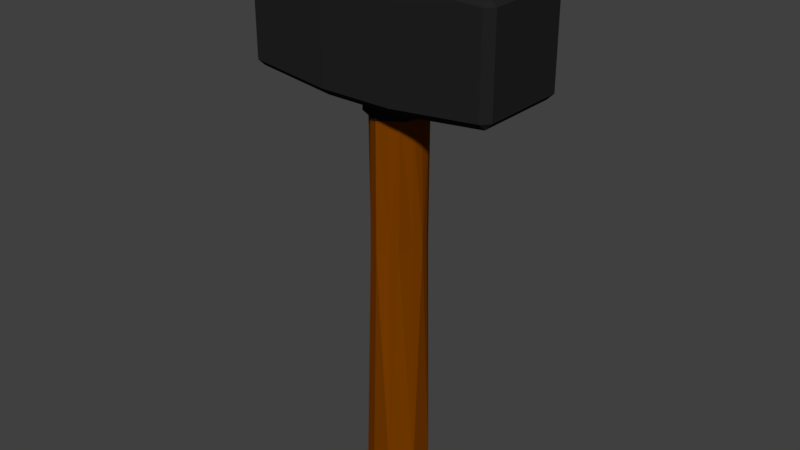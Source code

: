 # Source: Hammer.blend  (saved by Blender 2.77.0; exported with 4.5.12 LTS)
import bpy
from mathutils import Matrix  # noqa: F401  (used for matrix-valued properties, if any)

bpy.ops.wm.read_factory_settings(use_empty=True)
scene = bpy.context.scene
scene.name = 'Scene'

# ---- collections
col_collection_1 = bpy.data.collections.new('Collection 1'); scene.collection.children.link(col_collection_1)

# ---- materials (node trees are filled in below, after node groups)
mat_black = bpy.data.materials.new('Black')
mat_black.alpha_threshold = 0.0
mat_black.use_transparent_shadow = False
mat_black.diffuse_color = (0.01599, 0.01599, 0.01599, 1.0)
mat_black.roughness = 0.5
mat_brown = bpy.data.materials.new('Brown')
mat_brown.alpha_threshold = 0.0
mat_brown.use_transparent_shadow = False
mat_brown.diffuse_color = (0.1902, 0.04512, 0.0, 1.0)
mat_brown.roughness = 0.5

# ---- material node trees

# ---- world
world_world = bpy.data.worlds.new('World'); scene.world = world_world
world_world.color = (0.05088, 0.05088, 0.05088)
world_world.use_sun_shadow = False
world_world.sun_shadow_jitter_overblur = 0.0
world_world.cycles.sampling_method = 'MANUAL'

# ---- meshes
me_cylinder_001 = bpy.data.meshes.new('Cylinder.001')
me_cylinder_001.from_pydata([(7.224, 2.585, 2.919), (7.645, 2.585, 2.498), (7.224, 3.039, 2.498), (7.645, 2.585, -2.951), (7.224, 2.585, -3.372), (7.224, 3.039, -2.951), (7.224, -2.622, 2.919), (7.224, -3.076, 2.498), (7.645, -2.622, 2.498), (7.224, -3.076, -2.951), (7.224, -2.622, -3.372), (7.645, -2.622, -2.951), (-7.645, 2.585, 2.498), (-7.224, 2.585, 2.919), (-7.224, 3.039, 2.498), (-7.224, 3.039, -2.951), (-7.224, 2.585, -3.372), (-7.645, 2.585, -2.951), (-7.224, -3.076, 2.498), (-7.224, -2.622, 2.919), (-7.645, -2.622, 2.498), (-7.645, -2.622, -2.951), (-7.224, -2.622, -3.372), (-7.224, -3.076, -2.951), (2.125, 2.918, 3.322), (2.125, 3.431, 2.847), (2.125, 2.918, -3.775), (2.125, 3.431, -3.3), (2.125, -2.955, 3.322), (2.125, -3.468, 2.847), (2.125, -2.955, -3.775), (2.125, -3.468, -3.3), (-2.212, 3.431, 2.847), (-2.212, 2.918, -3.775), (-2.212, -2.955, 3.322), (-2.212, -3.468, -3.3), (-2.212, 2.918, 3.322), (-2.212, 3.431, -3.3), (-2.212, -3.468, 2.847), (-2.212, -2.955, -3.775), (-7.224, -1.786, -3.372), (-7.645, -1.786, -2.951), (7.224, -1.786, 2.919), (7.645, -1.786, 2.498), (7.224, -1.786, -3.372), (7.645, -1.786, -2.951), (-7.224, -1.786, 2.919), (-7.645, -1.786, 2.498), (1.352, -1.294, 3.402), (2.125, -2.012, -3.775), (-2.212, -2.012, -3.775), (-1.457, -1.299, 3.41), (-7.645, 1.786, -2.951), (7.645, 1.786, 2.498), (7.224, 1.786, -3.372), (-7.224, 1.786, 2.919), (-7.224, 1.786, -3.372), (7.224, 1.786, 2.919), (7.645, 1.786, -2.951), (-7.645, 1.786, 2.498), (1.319, 1.269, 3.41), (2.125, 2.018, -3.775), (-2.212, 2.018, -3.775), (-1.439, 1.299, 3.402), (-7.224, 0.0002899, -3.372), (7.224, 0.0002904, 2.919), (7.645, 0.0002899, -2.951), (-7.645, 0.0002904, 2.498), (1.625, 0.003222, 3.361), (2.125, 0.002701, -3.775), (-2.212, 0.002701, -3.775), (-1.71, 0.002957, 3.361), (-7.645, 0.00029, -2.951), (7.645, 0.0002905, 2.498), (7.224, 0.00029, -3.372), (-7.224, 0.0002906, 2.919), (-0.04341, 2.918, 3.322), (-0.04341, 3.431, -3.3), (-0.04341, -3.468, 2.847), (-0.04341, -2.955, -3.775), (-0.04341, 3.431, 2.847), (-0.04341, 2.918, -3.775), (-0.04341, -2.955, 3.322), (-0.04341, -3.468, -3.3), (-0.04341, -2.072, 3.361), (-0.04341, -2.012, -3.775), (-0.04341, 1.958, 3.361), (-0.04341, 2.018, -3.775), (-0.04341, 0.002701, -3.775), (1.625, 0.003363, 4.47), (1.352, -1.294, 4.429), (-1.71, 0.003098, 4.47), (-1.456, -1.299, 4.421), (-0.04337, -2.072, 4.47), (-0.04337, 1.958, 4.47), (-1.439, 1.299, 4.429), (1.319, 1.269, 4.421), (-0.04337, 0.002842, 4.47)], [], [(43, 8, 11, 45), (61, 26, 4, 54), (59, 12, 17, 52), (38, 18, 23, 35), (25, 2, 5, 27), (0, 1, 2), (3, 4, 5), (6, 7, 8), (9, 10, 11), (12, 13, 14), (15, 16, 17), (18, 19, 20), (21, 22, 23), (14, 15, 17, 12), (40, 22, 21, 41), (24, 0, 2, 25), (1, 3, 5, 2), (33, 16, 15, 37), (42, 6, 8, 43), (7, 9, 11, 8), (54, 4, 3, 58), (34, 19, 18, 38), (30, 10, 9, 31), (55, 13, 12, 59), (23, 18, 20, 21), (63, 36, 13, 55), (57, 0, 24, 60), (79, 30, 31, 83), (6, 28, 29, 7), (4, 26, 27, 5), (76, 24, 25, 80), (80, 25, 27, 77), (7, 29, 31, 9), (87, 81, 26, 61), (56, 16, 33, 62), (14, 32, 37, 15), (13, 36, 32, 14), (22, 39, 35, 23), (86, 76, 36, 63), (82, 34, 38, 78), (81, 33, 37, 77), (78, 38, 35, 83), (82, 84, 51, 34), (22, 40, 50, 39), (79, 85, 49, 30), (6, 42, 48, 28), (34, 51, 46, 19), (19, 46, 47, 20), (10, 44, 45, 11), (65, 42, 43, 73), (64, 40, 41, 72), (20, 47, 41, 21), (30, 49, 44, 10), (73, 43, 45, 66), (1, 53, 58, 3), (16, 56, 52, 17), (0, 57, 53, 1), (60, 86, 94, 96), (64, 56, 62, 70), (88, 87, 61, 69), (65, 57, 60, 68), (71, 63, 55, 75), (75, 55, 59, 67), (74, 54, 58, 66), (67, 59, 52, 72), (69, 61, 54, 74), (49, 69, 74, 44), (47, 67, 72, 41), (44, 74, 66, 45), (46, 75, 67, 47), (51, 71, 75, 46), (42, 65, 68, 48), (85, 88, 69, 49), (40, 64, 70, 50), (71, 51, 92, 91), (53, 73, 66, 58), (56, 64, 72, 52), (57, 65, 73, 53), (63, 71, 91, 95), (50, 70, 88, 85), (70, 62, 87, 88), (86, 63, 95, 94), (39, 50, 85, 79), (28, 48, 84, 82), (29, 78, 83, 31), (26, 81, 77, 27), (28, 82, 78, 29), (60, 24, 76, 86), (62, 33, 81, 87), (32, 80, 77, 37), (36, 76, 80, 32), (39, 79, 83, 35), (97, 94, 95, 91), (93, 97, 91, 92), (90, 89, 97, 93), (89, 96, 94, 97), (84, 48, 90, 93), (51, 84, 93, 92), (68, 60, 96, 89), (48, 68, 89, 90)])
me_cylinder_001.materials.append(mat_black)
me_cylinder_001.materials.append(mat_brown)
me_cylinder_001.use_remesh_preserve_volume = False
me_cylinder_001.use_remesh_preserve_attributes = False
me_cylinder_001.use_mirror_vertex_groups = False
me_cylinder_001.update()
me_cylinder = bpy.data.meshes.new('Cylinder')
me_cylinder.from_pydata([(-0.03132, -2.448, -23.41), (0.5422, -2.149, -22.91), (0.6385, -2.342, -0.6491), (1.531, -1.36, -0.659), (1.039, -1.767, -23.33), (1.387, -1.236, -23.1), (1.483, -0.5257, -23.33), (1.405, 0.09222, -23.07), (1.654, 0.2362, -0.6777), (1.039, 0.7194, -23.05), (0.6997, 1.296, -0.6932), (0.5454, 1.091, -22.91), (-0.5213, 1.282, -0.7106), (-0.03982, 1.371, -23.28), (-0.6239, 1.114, -23.1), (-1.108, 0.7117, -23.17), (-1.537, 0.1956, -23.46), (-1.316, 0.9308, -0.7107), (-1.82, -0.5086, -0.6288), (-1.552, -0.5278, -23.22), (-1.437, -1.196, -23.2), (-1.106, -1.761, -23.1), (-1.308, -1.916, -0.7108), (-0.4273, -2.484, -0.7108), (-0.754, -2.039, -23.33), (-0.5659, -2.329, -0.2152), (0.5915, -2.272, -0.2358), (1.508, -1.314, -0.4829), (1.476, 0.1976, -0.2358), (0.4925, 1.148, -0.09307), (-0.3597, 1.117, -0.2562), (-1.344, 0.7085, -0.2769), (-1.573, -0.4186, -0.1974), (-1.19, -1.862, -0.2358), (0.3034, -1.758, 0.178), (1.177, -1.106, 0.1337), (1.177, 0.05431, 0.1337), (0.4675, 0.8745, 0.1337), (-0.3984, 0.8154, 0.1337), (-0.9608, 0.546, 0.1337), (-1.29, -0.6354, 0.307), (-0.9608, -1.597, 0.1337), (-0.3645, -1.819, 0.1417), (-0.279, -1.091, 0.3237), (0.2349, -1.222, 0.3538), (0.4046, -1.071, 0.361), (0.5472, -0.3278, 0.4905), (0.1248, 0.01315, 0.4313), (-0.2399, 0.2323, 0.3713), (-0.5578, 0.08001, 0.3713), (-0.7748, -0.5257, 0.3713), (-0.6258, -0.9415, 0.3713), (0.4733, -2.188, -16.5), (0.9931, -1.76, -15.03), (1.404, -1.105, -15.53), (1.569, -0.5541, -15.42), (1.365, 0.006121, -15.55), (1.049, 0.8414, -15.27), (0.5225, 1.01, -15.69), (-0.04729, 1.413, -15.14), (-0.7338, 1.111, -14.78), (-1.164, 0.5464, -15.49), (-1.382, 0.3255, -15.5), (-1.619, -0.6889, -15.47), (-1.486, -1.108, -15.37), (-1.124, -1.873, -14.62), (-0.6668, -2.206, -15.46), (-0.04553, -2.404, -16.16), (-0.4273, -2.484, -31.76), (-1.308, -1.916, -31.76), (-1.82, -0.5086, -31.84), (-1.316, 0.9308, -31.76), (-0.5213, 1.282, -31.76), (0.6997, 1.296, -31.78), (1.654, 0.2362, -31.79), (1.531, -1.36, -31.81), (0.6385, -2.342, -31.82), (-0.5659, -2.329, -32.26), (0.5915, -2.272, -32.24), (1.508, -1.314, -31.99), (1.476, 0.1976, -32.24), (0.4925, 1.148, -32.38), (-0.3597, 1.117, -32.22), (-1.344, 0.7085, -32.19), (-1.573, -0.4186, -32.27), (-1.19, -1.862, -32.24), (0.3034, -1.758, -32.65), (1.177, -1.106, -32.61), (1.177, 0.05431, -32.61), (0.4675, 0.8745, -32.61), (-0.3984, 0.8154, -32.61), (-0.9608, 0.546, -32.61), (-1.29, -0.6354, -32.78), (-0.9608, -1.597, -32.61), (-0.3645, -1.819, -32.61), (-0.279, -1.091, -32.8), (0.2349, -1.222, -32.83), (0.4046, -1.071, -32.83), (0.5472, -0.3278, -32.96), (0.1248, 0.01316, -32.9), (-0.2399, 0.2323, -32.84), (-0.5578, 0.08001, -32.84), (-0.7748, -0.5257, -32.84), (-0.6258, -0.9415, -32.84)], [], [(23, 67, 52, 2), (2, 52, 53, 3), (3, 53, 54), (3, 54, 55), (3, 55, 56, 8), (8, 56, 57, 10), (10, 57, 58), (10, 58, 59, 12), (12, 59, 60, 17), (17, 60, 61), (17, 61, 62), (17, 62, 63, 18), (18, 63, 64, 22), (22, 64, 65), (22, 65, 66, 23), (23, 66, 67), (17, 18, 32, 31), (23, 2, 26, 25), (10, 12, 30, 29), (8, 10, 29, 28), (22, 23, 25, 33), (18, 22, 33, 32), (2, 3, 27, 26), (12, 17, 31, 30), (3, 8, 28, 27), (28, 29, 37, 36), (32, 33, 41, 40), (25, 26, 34, 42), (29, 30, 38, 37), (33, 25, 42, 41), (26, 27, 35, 34), (30, 31, 39, 38), (27, 28, 36, 35), (31, 32, 40, 39), (43, 44, 45, 46, 47, 48, 49, 50, 51), (42, 34, 44, 43), (37, 38, 48, 47), (41, 42, 43, 51), (34, 35, 45, 44), (38, 39, 49, 48), (35, 36, 46, 45), (39, 40, 50, 49), (36, 37, 47, 46), (40, 41, 51, 50), (15, 14, 71), (5, 4, 75), (11, 9, 73), (0, 24, 68), (14, 13, 72, 71), (7, 6, 75, 74), (1, 0, 68, 76), (19, 16, 70), (21, 20, 69), (20, 19, 70, 69), (13, 11, 73, 72), (4, 1, 76, 75), (24, 21, 69, 68), (16, 15, 71, 70), (9, 7, 74, 73), (6, 5, 75), (1, 52, 67, 0), (4, 53, 52, 1), (5, 54, 53, 4), (6, 55, 54, 5), (7, 56, 55, 6), (9, 57, 56, 7), (11, 58, 57, 9), (13, 59, 58, 11), (14, 60, 59, 13), (15, 61, 60, 14), (16, 62, 61, 15), (19, 63, 62, 16), (20, 64, 63, 19), (21, 65, 64, 20), (24, 66, 65, 21), (0, 67, 66, 24), (71, 83, 84, 70), (68, 77, 78, 76), (73, 81, 82, 72), (74, 80, 81, 73), (69, 85, 77, 68), (70, 84, 85, 69), (76, 78, 79, 75), (72, 82, 83, 71), (75, 79, 80, 74), (80, 88, 89, 81), (84, 92, 93, 85), (77, 94, 86, 78), (81, 89, 90, 82), (85, 93, 94, 77), (78, 86, 87, 79), (82, 90, 91, 83), (79, 87, 88, 80), (83, 91, 92, 84), (95, 103, 102, 101, 100, 99, 98, 97, 96), (94, 95, 96, 86), (89, 99, 100, 90), (93, 103, 95, 94), (86, 96, 97, 87), (90, 100, 101, 91), (87, 97, 98, 88), (91, 101, 102, 92), (88, 98, 99, 89), (92, 102, 103, 93)])
me_cylinder.polygons.foreach_set('material_index', [1, 1, 1, 1, 1, 1, 1, 1, 1, 1, 1, 1, 1, 1, 1, 1, 1, 1, 1, 1, 1, 1, 1, 1, 1, 1, 1, 1, 1, 1, 1, 1, 1, 1, 1, 1, 1, 1, 1, 1, 1, 1, 1, 1, 1, 1, 1, 1, 1, 1, 1, 1, 1, 1, 1, 1, 1, 1, 1, 1, 1, 1, 1, 1, 1, 1, 1, 1, 1, 1, 1, 1, 1, 1, 1, 1, 1, 1, 1, 1, 1, 1, 1, 1, 1, 1, 1, 1, 1, 1, 1, 1, 1, 1, 1, 1, 1, 1, 1, 1, 1, 1, 1, 1])
me_cylinder.materials.append(mat_black)
me_cylinder.materials.append(mat_brown)
me_cylinder.use_remesh_preserve_volume = False
me_cylinder.use_remesh_preserve_attributes = False
me_cylinder.use_mirror_vertex_groups = False
me_cylinder.update()

# ---- objects
ob_hammerhead = bpy.data.objects.new('HammerHead', me_cylinder_001)
ob_shaft = bpy.data.objects.new('Shaft', me_cylinder)

# ---- transforms, parenting, visibility, modifiers, constraints
ob_hammerhead.location = (-2.103e-07, 0.7405, 20.24)
ob_hammerhead.rotation_euler = (3.142, -0.0, 0.0)
ob_hammerhead.scale = (0.7312, 0.7312, 0.7312)
ob_hammerhead.lineart.crease_threshold = 0.0
_m = ob_hammerhead.modifiers.new('Triangulate', 'TRIANGULATE')
_m.quad_method = 'BEAUTY'
ob_shaft.location = (0.0, 0.3789, 0.1901)
ob_shaft.rotation_euler = (3.142, -0.0, 0.0)
ob_shaft.scale = (0.7312, 0.7312, 0.7312)
ob_shaft.lineart.crease_threshold = 0.0
_m = ob_shaft.modifiers.new('Triangulate', 'TRIANGULATE')
_m.quad_method = 'BEAUTY'

# ---- collection membership
col_collection_1.objects.link(ob_hammerhead)
col_collection_1.objects.link(ob_shaft)

# ---- scene / render settings (as saved in the file)
scene.frame_start = 1; scene.frame_end = 250; scene.frame_set(4)
scene.render.engine = 'BLENDER_EEVEE_NEXT'
scene.render.resolution_percentage = 50
scene.render.dither_intensity = 0.0
scene.cycles.use_denoising = False
scene.cycles.samples = 128
scene.cycles.sampling_pattern = 'TABULATED_SOBOL'
scene.cycles.light_sampling_threshold = 0.0
scene.cycles.use_adaptive_sampling = False
scene.cycles.use_light_tree = False
scene.cycles.blur_glossy = 0.0
scene.cycles.sample_clamp_indirect = 0.0
scene.view_settings.view_transform = 'Standard'
scene.unit_settings.scale_length = 0.01
bpy.context.view_layer.update()

# ---- added for rendering (the .blend has no active camera and no usable light): camera, sun
cam_auto = bpy.data.cameras.new('AutoCamera')
cam_auto.lens = 50.0
cam_auto.sensor_width = 36.0
cam_auto.clip_end = 1000.0
ob_auto_camera = bpy.data.objects.new('AutoCamera', cam_auto)
scene.collection.objects.link(ob_auto_camera)
ob_auto_camera.location = (25.3167, -29.6261, 32.3148)
ob_auto_camera.rotation_euler = (1.09748, -7.21219e-08, 0.694738)
scene.camera = ob_auto_camera
light_auto_sun = bpy.data.lights.new('AutoSun', 'SUN')
light_auto_sun.energy = 3.0
light_auto_sun.angle = 0.0523599
ob_auto_sun = bpy.data.objects.new('AutoSun', light_auto_sun)
scene.collection.objects.link(ob_auto_sun)
ob_auto_sun.rotation_euler = (0.872665, 0.174533, 0.523599)
bpy.context.view_layer.update()
